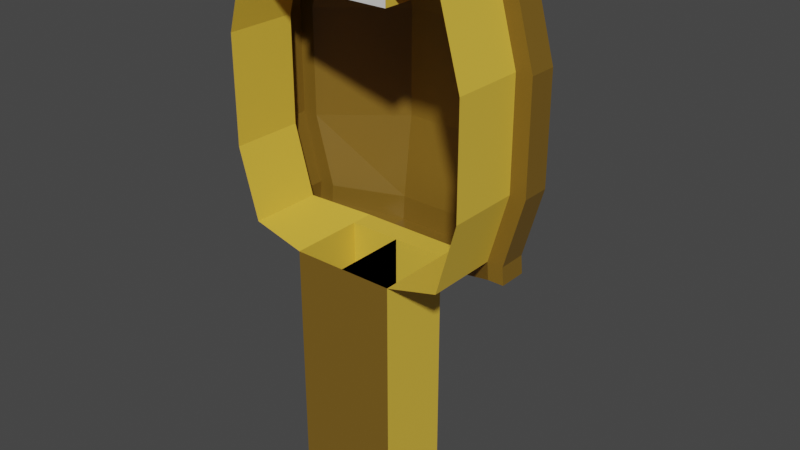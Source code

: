 # Source: factory.blend  (saved by Blender 2.80.75; exported with 4.5.12 LTS)
import bpy
from mathutils import Matrix  # noqa: F401  (used for matrix-valued properties, if any)

bpy.ops.wm.read_factory_settings(use_empty=True)
scene = bpy.context.scene
scene.name = 'Scene'

# ---- collections
col_collection = bpy.data.collections.new('Collection'); scene.collection.children.link(col_collection)

# ---- materials (node trees are filled in below, after node groups)
mat_roof = bpy.data.materials.new('Roof')
mat_roof.alpha_threshold = 0.0
mat_roof.use_transparent_shadow = False
mat_roof.line_color = (0.0, 0.0, 0.0, 1.0)
mat_side = bpy.data.materials.new('Side')
mat_side.use_transparent_shadow = False
mat_doors = bpy.data.materials.new('Doors')
mat_doors.use_transparent_shadow = False

# ---- material node trees
mat_roof.use_nodes = True; mat_roof.node_tree.nodes.clear()
_N = mat_roof.node_tree.nodes; _L = mat_roof.node_tree.links
n0 = _N.new('ShaderNodeOutputMaterial'); n0.name = 'Material Output'; n0.location = (300, 300)
n1 = _N.new('ShaderNodeBsdfPrincipled'); n1.name = 'Principled BSDF'; n1.location = (10, 300)
n1.distribution = 'GGX'
n1.subsurface_method = 'BURLEY'
n1.inputs[0].default_value = (0.1946, 0.1095, 0.01298, 1.0)
n1.inputs[2].default_value = 0.4
n1.inputs[3].default_value = 1.45
n1.inputs[27].default_value = (0.0, 0.0, 0.0, 1.0)
n1.inputs[28].default_value = 1.0
_L.new(n1.outputs[0], n0.inputs[0])
n0.is_active_output = True
mat_side.use_nodes = True; mat_side.node_tree.nodes.clear()
_N = mat_side.node_tree.nodes; _L = mat_side.node_tree.links
n0 = _N.new('ShaderNodeOutputMaterial'); n0.name = 'Material Output'; n0.location = (300, 300)
n1 = _N.new('ShaderNodeBsdfPrincipled'); n1.name = 'Principled BSDF'; n1.location = (10, 300)
n1.distribution = 'GGX'
n1.subsurface_method = 'BURLEY'
n1.inputs[0].default_value = (0.7991, 0.5149, 0.05448, 1.0)
n1.inputs[3].default_value = 1.45
n1.inputs[27].default_value = (0.0, 0.0, 0.0, 1.0)
n1.inputs[28].default_value = 1.0
_L.new(n1.outputs[0], n0.inputs[0])
n0.is_active_output = True
mat_doors.use_nodes = True; mat_doors.node_tree.nodes.clear()
_N = mat_doors.node_tree.nodes; _L = mat_doors.node_tree.links
n0 = _N.new('ShaderNodeOutputMaterial'); n0.name = 'Material Output'; n0.location = (300, 300)
n1 = _N.new('ShaderNodeBsdfPrincipled'); n1.name = 'Principled BSDF'; n1.location = (10, 300)
n1.distribution = 'GGX'
n1.subsurface_method = 'BURLEY'
n1.inputs[3].default_value = 1.45
n1.inputs[27].default_value = (0.0, 0.0, 0.0, 1.0)
n1.inputs[28].default_value = 1.0
_L.new(n1.outputs[0], n0.inputs[0])
n0.is_active_output = True

# ---- world
world_world = bpy.data.worlds.new('World'); scene.world = world_world
world_world.use_nodes = True; world_world.node_tree.nodes.clear()
_N = world_world.node_tree.nodes; _L = world_world.node_tree.links
n0 = _N.new('ShaderNodeOutputWorld'); n0.name = 'World Output'; n0.location = (300, 300)
n1 = _N.new('ShaderNodeBackground'); n1.name = 'Background'; n1.location = (10, 300)
n1.inputs[0].default_value = (0.05088, 0.05088, 0.05088, 1.0)
_L.new(n1.outputs[0], n0.inputs[0])
n0.is_active_output = True
world_world.color = (0.05088, 0.05088, 0.05088)
world_world.use_sun_shadow = False
world_world.sun_shadow_jitter_overblur = 0.0

# ---- meshes
me_cube = bpy.data.meshes.new('Cube')
me_cube.from_pydata([(3.624, 3.529, 4.283), (3.624, 0.0, 4.283), (3.624, 3.529, -4.283), (3.624, 0.0, -4.283), (1.812, 0.0, -4.758), (1.812, 5.195, 4.283), (1.812, 5.195, -4.758), (1.812, 0.0, 4.283), (3.624, 2.527, 4.283), (3.624, 2.527, -4.283), (1.812, 3.36, 4.283), (1.812, 3.36, -4.758), (1.812, 0.0, 3.72), (1.812, 3.36, 3.72), (1.812, 5.195, 5.12), (3.624, 3.529, 4.812), (3.624, 2.527, 4.812), (1.812, 3.36, 5.12), (4.304, 0.0, 1.853), (4.304, 3.529, 1.853), (1.812, 5.544, 1.853), (4.304, 2.527, 1.853), (4.304, 0.0, -1.857), (4.304, 3.529, -1.857), (1.812, 5.544, -1.857), (4.304, 2.527, -1.857), (4.857, 3.529, 1.853), (4.177, 3.529, 4.283), (4.177, 2.527, 4.283), (4.177, 3.529, -4.283), (4.177, 2.527, -4.283), (4.857, 2.527, 1.853), (4.177, 3.529, 4.812), (4.177, 2.527, 4.812), (4.857, 3.529, -1.857), (4.857, 2.527, -1.857), (-4.768e-07, 3.36, -5.645), (-4.768e-07, 5.195, -5.645), (1.864, 5.195, -5.645), (3.676, 3.529, -4.898), (3.676, 2.527, -4.898), (1.864, 3.36, -5.645), (4.23, 2.527, -4.898), (4.23, 3.529, -4.898), (-3.624, 3.529, 4.283), (-3.624, 0.0, 4.283), (4.768e-07, 5.195, 4.283), (-3.624, 3.529, -4.283), (-3.624, 0.0, -4.283), (-4.768e-07, 5.195, -4.758), (-4.768e-07, 0.0, -4.758), (-1.812, 0.0, -4.758), (-1.812, 5.195, 4.283), (-1.812, 5.195, -4.758), (-1.812, 0.0, 4.283), (-3.624, 2.527, 4.283), (-4.768e-07, 3.36, -4.758), (4.768e-07, 3.36, 4.283), (-3.624, 2.527, -4.283), (-1.812, 3.36, 4.283), (-1.812, 3.36, -4.758), (2.384e-07, 3.36, 3.72), (2.384e-07, 0.0, 3.72), (-1.812, 0.0, 3.72), (-1.812, 3.36, 3.72), (-1.812, 5.195, 5.12), (4.768e-07, 5.195, 5.12), (-3.624, 3.529, 4.812), (-3.624, 2.527, 4.812), (4.768e-07, 3.36, 5.12), (-1.812, 3.36, 5.12), (-4.304, 0.0, 1.853), (1.192e-07, 5.544, 1.853), (-4.304, 3.529, 1.853), (-1.812, 5.544, 1.853), (-4.304, 2.527, 1.853), (-4.304, 0.0, -1.857), (-1.192e-07, 5.544, -1.857), (-4.304, 3.529, -1.857), (-1.812, 5.544, -1.857), (-4.304, 2.527, -1.857), (-4.857, 3.529, 1.853), (-4.177, 3.529, 4.283), (-4.177, 2.527, 4.283), (-4.177, 3.529, -4.283), (-4.177, 2.527, -4.283), (-4.857, 2.527, 1.853), (-4.177, 3.529, 4.812), (-4.177, 2.527, 4.812), (-4.857, 3.529, -1.857), (-4.857, 2.527, -1.857), (-1.864, 5.195, -5.645), (-3.676, 3.529, -4.898), (-3.676, 2.527, -4.898), (-1.864, 3.36, -5.645), (-4.23, 2.527, -4.898), (-4.23, 3.529, -4.898), (1.812, 3.36, -4.758), (1.812, 3.36, -4.758), (1.812, 0.0, -4.758), (1.812, 0.0, -4.758), (-4.768e-07, 0.0, -4.758), (-4.768e-07, 0.0, -4.758), (-4.768e-07, 3.36, -4.758), (-4.768e-07, 3.36, -4.758), (-1.812, 3.36, -4.758), (-1.812, 3.36, -4.758), (-1.812, 0.0, -4.758), (-1.812, 0.0, -4.758), (-1.812, 0.0, -13.77), (-4.768e-07, 0.0, -13.77), (-4.768e-07, 0.0, -13.77), (-4.768e-07, 2.582, -13.77), (1.812, 2.582, -4.758), (-4.768e-07, 2.582, -4.758), (-4.768e-07, 2.582, -4.758), (-1.812, 2.582, -4.758), (1.812, 0.0, -13.77), (1.812, 2.582, -13.77), (-4.768e-07, 2.582, -13.77), (-1.812, 2.582, -13.77)], [], [(24, 6, 49, 77), (15, 16, 33, 32), (10, 57, 61, 13), (0, 15, 32, 27), (12, 13, 61, 62), (9, 98, 11, 41, 40), (23, 2, 6, 24), (99, 113, 97, 11, 4), (18, 21, 8, 1), (7, 10, 13, 12), (4, 11, 98, 100), (1, 8, 10, 7), (16, 15, 14, 17), (17, 14, 66, 69), (0, 5, 14, 15), (10, 8, 16, 17), (5, 46, 66, 14), (57, 10, 17, 69), (22, 25, 21, 18), (0, 19, 20, 5), (8, 21, 31, 28), (5, 20, 72, 46), (25, 9, 30, 35), (3, 9, 25, 22), (19, 23, 24, 20), (20, 24, 77, 72), (28, 27, 32, 33), (31, 26, 27, 28), (35, 34, 26, 31), (30, 29, 34, 35), (16, 8, 28, 33), (19, 0, 27, 26), (21, 25, 35, 31), (2, 23, 34, 29), (23, 19, 26, 34), (30, 9, 40, 42), (41, 38, 39, 40), (36, 37, 38, 41), (40, 39, 43, 42), (6, 2, 39, 38), (2, 29, 43, 39), (49, 6, 38, 37), (11, 97, 104, 56, 36, 41), (29, 30, 42, 43), (79, 77, 49, 53), (67, 87, 88, 68), (59, 64, 61, 57), (46, 66, 69, 57), (44, 82, 87, 67), (63, 62, 61, 64), (58, 93, 94, 60, 105), (78, 79, 53, 47), (50, 101, 114, 103, 56), (71, 45, 55, 75), (54, 63, 64, 59), (51, 107, 105, 60), (45, 54, 59, 55), (68, 70, 65, 67), (70, 69, 66, 65), (44, 67, 65, 52), (59, 70, 68, 55), (52, 65, 66, 46), (57, 69, 70, 59), (76, 71, 75, 80), (44, 52, 74, 73), (55, 83, 86, 75), (52, 46, 72, 74), (80, 90, 85, 58), (48, 76, 80, 58), (73, 74, 79, 78), (74, 72, 77, 79), (83, 88, 87, 82), (86, 83, 82, 81), (90, 86, 81, 89), (85, 90, 89, 84), (68, 88, 83, 55), (73, 81, 82, 44), (75, 86, 90, 80), (47, 84, 89, 78), (78, 89, 81, 73), (85, 95, 93, 58), (94, 93, 92, 91), (36, 94, 91, 37), (93, 95, 96, 92), (53, 91, 92, 47), (47, 92, 96, 84), (49, 37, 91, 53), (60, 94, 36, 56, 103, 106), (84, 96, 95, 85), (100, 98, 9, 3), (50, 56, 104, 115, 102), (108, 51, 60, 106, 116), (109, 120, 112, 111), (99, 102, 110, 117), (107, 48, 58, 105), (113, 99, 117, 118), (102, 115, 119, 110), (116, 114, 112, 120), (115, 104, 97, 113), (115, 113, 118, 119), (110, 119, 118, 117), (114, 116, 106, 103), (108, 116, 120, 109), (114, 101, 111, 112), (101, 108, 109, 111)])
me_cube.polygons.foreach_set('material_index', [0, 0, 0, 0, 2, 0, 0, 1, 1, 1, 1, 1, 0, 0, 0, 0, 0, 0, 1, 0, 0, 0, 0, 1, 0, 0, 0, 0, 0, 0, 0, 0, 0, 0, 0, 0, 0, 0, 0, 0, 0, 0, 0, 0, 0, 0, 0, 0, 0, 2, 0, 0, 1, 1, 1, 1, 1, 0, 0, 0, 0, 0, 0, 1, 0, 0, 0, 0, 1, 0, 0, 0, 0, 0, 0, 0, 0, 0, 0, 0, 0, 0, 0, 0, 0, 0, 0, 0, 0, 1, 1, 1, 1, 0, 1, 1, 1, 1, 1, 1, 1, 1, 1, 1, 0])
_uv = me_cube.uv_layers.new(name='UVMap')
_uv.uv.foreach_set('vector', [0.5756, 0.125, 0.625, 0.125, 0.625, 0.25, 0.5756, 0.25, 0.375, 0.5, 0.25, 0.5, 0.25, 0.5, 0.375, 0.5, 0.25, 0.625, 0.25, 0.75, 0.25, 0.75, 0.25, 0.625, 0.375, 0.0, 0.375, 0.0, 0.375, 0.0, 0.375, 0.0, 0.125, 0.625, 0.25, 0.625, 0.25, 0.75, 0.125, 0.75, 0.5, 0.75, 0.5, 0.625, 0.5, 0.625, 0.5, 0.625, 0.5, 0.75, 0.5756, 0.0, 0.625, 0.0, 0.625, 0.125, 0.5756, 0.125, 0.375, 0.625, 0.4375, 0.625, 0.5, 0.625, 0.5, 0.625, 0.375, 0.625, 0.625, 0.625, 0.75, 0.625, 0.75, 0.75, 0.625, 0.75, 0.125, 0.625, 0.25, 0.625, 0.25, 0.625, 0.125, 0.625, 0.375, 0.625, 0.5, 0.625, 0.5, 0.625, 0.375, 0.625, 0.125, 0.5, 0.25, 0.5, 0.25, 0.625, 0.125, 0.625, 0.25, 0.5, 0.375, 0.5, 0.375, 0.625, 0.25, 0.625, 0.25, 0.625, 0.375, 0.625, 0.375, 0.75, 0.25, 0.75, 0.375, 0.0, 0.375, 0.125, 0.375, 0.125, 0.375, 0.0, 0.25, 0.625, 0.25, 0.5, 0.25, 0.5, 0.25, 0.625, 0.375, 0.125, 0.375, 0.25, 0.375, 0.25, 0.375, 0.125, 0.25, 0.75, 0.25, 0.625, 0.25, 0.625, 0.25, 0.75, 0.625, 0.5494, 0.75, 0.5494, 0.75, 0.625, 0.625, 0.625, 0.375, 0.0, 0.5, 0.0, 0.5, 0.125, 0.375, 0.125, 0.75, 0.75, 0.75, 0.625, 0.75, 0.625, 0.75, 0.75, 0.375, 0.125, 0.5, 0.125, 0.5, 0.25, 0.375, 0.25, 0.75, 0.5494, 0.75, 0.5, 0.75, 0.5, 0.75, 0.5494, 0.625, 0.5, 0.75, 0.5, 0.75, 0.5494, 0.625, 0.5494, 0.5, 0.0, 0.5756, 0.0, 0.5756, 0.125, 0.5, 0.125, 0.5, 0.125, 0.5756, 0.125, 0.5756, 0.25, 0.5, 0.25, 0.75, 0.75, 0.875, 0.75, 0.875, 0.75, 0.75, 0.75, 0.75, 0.625, 0.875, 0.625, 0.875, 0.75, 0.75, 0.75, 0.75, 0.5494, 0.875, 0.5494, 0.875, 0.625, 0.75, 0.625, 0.75, 0.5, 0.875, 0.5, 0.875, 0.5494, 0.75, 0.5494, 0.25, 0.5, 0.25, 0.5, 0.25, 0.5, 0.25, 0.5, 0.5, 0.0, 0.375, 0.0, 0.375, 0.0, 0.5, 0.0, 0.75, 0.625, 0.75, 0.5494, 0.75, 0.5494, 0.75, 0.625, 0.625, 0.0, 0.5756, 0.0, 0.5756, 0.0, 0.625, 0.0, 0.5756, 0.0, 0.5, 0.0, 0.5, 0.0, 0.5756, 0.0, 0.75, 0.5, 0.75, 0.5, 0.75, 0.5, 0.75, 0.5, 0.5, 0.625, 0.625, 0.625, 0.625, 0.75, 0.5, 0.75, 0.5, 0.5, 0.625, 0.5, 0.625, 0.625, 0.5, 0.625, 0.5, 0.75, 0.625, 0.75, 0.625, 0.75, 0.5, 0.75, 0.625, 0.125, 0.625, 0.0, 0.625, 0.0, 0.625, 0.125, 0.625, 0.0, 0.625, 0.0, 0.625, 0.0, 0.625, 0.0, 0.625, 0.25, 0.625, 0.125, 0.625, 0.125, 0.625, 0.25, 0.5, 0.625, 0.5, 0.625, 0.5, 0.5, 0.5, 0.5, 0.5, 0.5, 0.5, 0.625, 0.875, 0.5, 0.75, 0.5, 0.75, 0.5, 0.875, 0.5, 0.5756, 0.125, 0.5756, 0.25, 0.625, 0.25, 0.625, 0.125, 0.375, 0.5, 0.375, 0.5, 0.25, 0.5, 0.25, 0.5, 0.25, 0.625, 0.25, 0.625, 0.25, 0.75, 0.25, 0.75, 0.0, 0.0, 0.0, 0.0, 0.0, 0.0, 0.0, 0.0, 0.375, 0.0, 0.375, 0.0, 0.375, 0.0, 0.375, 0.0, 0.125, 0.625, 0.125, 0.75, 0.25, 0.75, 0.25, 0.625, 0.5, 0.75, 0.5, 0.75, 0.5, 0.625, 0.5, 0.625, 0.5, 0.625, 0.5756, 0.0, 0.5756, 0.125, 0.625, 0.125, 0.625, 0.0, 0.375, 0.5, 0.375, 0.5, 0.4375, 0.5, 0.5, 0.5, 0.5, 0.5, 0.625, 0.625, 0.625, 0.75, 0.75, 0.75, 0.75, 0.625, 0.125, 0.625, 0.125, 0.625, 0.25, 0.625, 0.25, 0.625, 0.375, 0.625, 0.375, 0.625, 0.5, 0.625, 0.5, 0.625, 0.125, 0.5, 0.125, 0.625, 0.25, 0.625, 0.25, 0.5, 0.25, 0.5, 0.25, 0.625, 0.375, 0.625, 0.375, 0.5, 0.25, 0.625, 0.25, 0.75, 0.375, 0.75, 0.375, 0.625, 0.375, 0.0, 0.375, 0.0, 0.375, 0.125, 0.375, 0.125, 0.25, 0.625, 0.25, 0.625, 0.25, 0.5, 0.25, 0.5, 0.375, 0.125, 0.375, 0.125, 0.375, 0.25, 0.375, 0.25, 0.25, 0.75, 0.25, 0.75, 0.25, 0.625, 0.25, 0.625, 0.625, 0.5494, 0.625, 0.625, 0.75, 0.625, 0.75, 0.5494, 0.375, 0.0, 0.375, 0.125, 0.5, 0.125, 0.5, 0.0, 0.75, 0.75, 0.75, 0.75, 0.75, 0.625, 0.75, 0.625, 0.375, 0.125, 0.375, 0.25, 0.5, 0.25, 0.5, 0.125, 0.75, 0.5494, 0.75, 0.5494, 0.75, 0.5, 0.75, 0.5, 0.625, 0.5, 0.625, 0.5494, 0.75, 0.5494, 0.75, 0.5, 0.5, 0.0, 0.5, 0.125, 0.5756, 0.125, 0.5756, 0.0, 0.5, 0.125, 0.5, 0.25, 0.5756, 0.25, 0.5756, 0.125, 0.75, 0.75, 0.75, 0.75, 0.875, 0.75, 0.875, 0.75, 0.75, 0.625, 0.75, 0.75, 0.875, 0.75, 0.875, 0.625, 0.75, 0.5494, 0.75, 0.625, 0.875, 0.625, 0.875, 0.5494, 0.75, 0.5, 0.75, 0.5494, 0.875, 0.5494, 0.875, 0.5, 0.25, 0.5, 0.25, 0.5, 0.25, 0.5, 0.25, 0.5, 0.5, 0.0, 0.5, 0.0, 0.375, 0.0, 0.375, 0.0, 0.75, 0.625, 0.75, 0.625, 0.75, 0.5494, 0.75, 0.5494, 0.625, 0.0, 0.625, 0.0, 0.5756, 0.0, 0.5756, 0.0, 0.5756, 0.0, 0.5756, 0.0, 0.5, 0.0, 0.5, 0.0, 0.75, 0.5, 0.75, 0.5, 0.75, 0.5, 0.75, 0.5, 0.5, 0.625, 0.5, 0.75, 0.625, 0.75, 0.625, 0.625, 0.5, 0.5, 0.5, 0.625, 0.625, 0.625, 0.625, 0.5, 0.5, 0.75, 0.5, 0.75, 0.625, 0.75, 0.625, 0.75, 0.625, 0.125, 0.625, 0.125, 0.625, 0.0, 0.625, 0.0, 0.625, 0.0, 0.625, 0.0, 0.625, 0.0, 0.625, 0.0, 0.625, 0.25, 0.625, 0.25, 0.625, 0.125, 0.625, 0.125, 0.5, 0.625, 0.5, 0.625, 0.5, 0.5, 0.5, 0.5, 0.5, 0.5, 0.5, 0.625, 0.875, 0.5, 0.875, 0.5, 0.75, 0.5, 0.75, 0.5, 0.375, 0.625, 0.5, 0.625, 0.5, 0.75, 0.375, 0.75, 0.375, 0.5, 0.5, 0.5, 0.5, 0.5, 0.4375, 0.5, 0.375, 0.5, 0.375, 0.625, 0.375, 0.625, 0.5, 0.625, 0.5, 0.625, 0.4375, 0.625, 0.375, 0.625, 0.4375, 0.625, 0.4375, 0.5, 0.375, 0.5, 0.0, 0.0, 0.0, 0.0, 0.0, 0.0, 0.0, 0.0, 0.375, 0.625, 0.375, 0.75, 0.5, 0.75, 0.5, 0.625, 0.4375, 0.625, 0.375, 0.625, 0.375, 0.625, 0.4375, 0.625, 0.375, 0.5, 0.4375, 0.5, 0.4375, 0.5, 0.375, 0.5, 0.4375, 0.625, 0.4375, 0.5, 0.4375, 0.5, 0.4375, 0.625, 0.4375, 0.5, 0.5, 0.5, 0.5, 0.625, 0.4375, 0.625, 0.4375, 0.5, 0.4375, 0.625, 0.4375, 0.625, 0.4375, 0.5, 0.375, 0.5, 0.4375, 0.5, 0.4375, 0.625, 0.375, 0.625, 0.4375, 0.5, 0.4375, 0.625, 0.5, 0.625, 0.5, 0.5, 0.375, 0.625, 0.4375, 0.625, 0.4375, 0.625, 0.375, 0.625, 0.4375, 0.5, 0.375, 0.5, 0.375, 0.5, 0.4375, 0.5, 0.0, 0.0, 0.0, 0.0, 0.0, 0.0, 0.0, 0.0])
me_cube.materials.append(mat_roof)
me_cube.materials.append(mat_side)
me_cube.materials.append(mat_doors)
me_cube.use_remesh_preserve_volume = False
me_cube.use_remesh_preserve_attributes = False
me_cube.use_mirror_vertex_groups = False
me_cube.update()

# ---- objects
ob_buildingmesh = bpy.data.objects.new('BuildingMesh', me_cube)
ob_buildingroot = bpy.data.objects.new('BuildingRoot', None)

# ---- transforms, parenting, visibility, modifiers, constraints
ob_buildingmesh.parent = ob_buildingroot
ob_buildingmesh.location = (0.0, 0.0, 0.0)
ob_buildingmesh.lock_rotations_4d = False
ob_buildingmesh.empty_display_type = 'ARROWS'
ob_buildingmesh.lineart.crease_threshold = 0.0
ob_buildingroot.location = (0.0, 0.0, 0.0)
ob_buildingroot.lineart.crease_threshold = 0.0

# ---- collection membership
col_collection.objects.link(ob_buildingmesh)
col_collection.objects.link(ob_buildingroot)

# ---- scene / render settings (as saved in the file)
scene.frame_start = 1; scene.frame_end = 250; scene.frame_set(1)
scene.render.engine = 'BLENDER_EEVEE_NEXT'
scene.cycles.use_denoising = False
scene.cycles.samples = 128
scene.cycles.sampling_pattern = 'TABULATED_SOBOL'
scene.cycles.use_adaptive_sampling = False
scene.cycles.use_light_tree = False
scene.view_settings.view_transform = 'Filmic'
bpy.context.view_layer.update()

# ---- added for rendering (the .blend has no active camera and no usable light): camera, sun
cam_auto = bpy.data.cameras.new('AutoCamera')
cam_auto.lens = 50.0
cam_auto.sensor_width = 36.0
cam_auto.clip_end = 1000.0
ob_auto_camera = bpy.data.objects.new('AutoCamera', cam_auto)
scene.collection.objects.link(ob_auto_camera)
ob_auto_camera.location = (20.3137, -21.6043, 11.9249)
ob_auto_camera.rotation_euler = (1.09748, -7.21219e-08, 0.694738)
scene.camera = ob_auto_camera
light_auto_sun = bpy.data.lights.new('AutoSun', 'SUN')
light_auto_sun.energy = 3.0
light_auto_sun.angle = 0.0523599
ob_auto_sun = bpy.data.objects.new('AutoSun', light_auto_sun)
scene.collection.objects.link(ob_auto_sun)
ob_auto_sun.rotation_euler = (0.872665, 0.174533, 0.523599)
bpy.context.view_layer.update()
